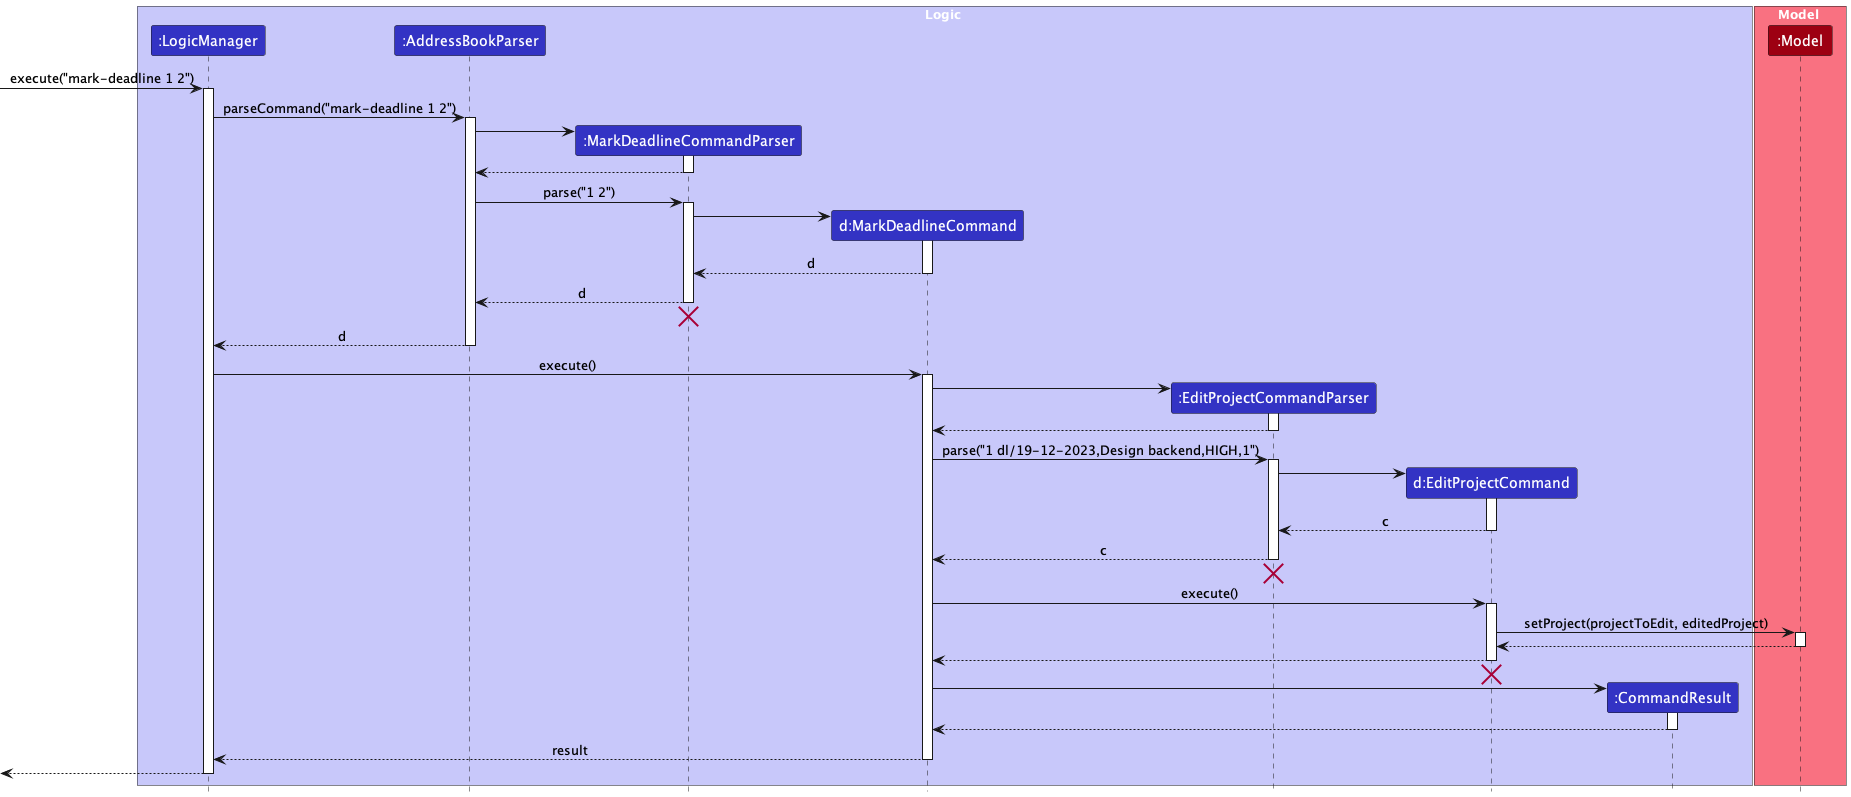

The diagram above was rendered by PlantUML. Its source (embedded in the PNG):
@startuml
!include style.puml
skinparam ArrowFontStyle plain

box Logic LOGIC_COLOR_T1
participant ":LogicManager" as LogicManager LOGIC_COLOR
participant ":AddressBookParser" as AddressBookParser LOGIC_COLOR
participant ":MarkDeadlineCommandParser" as MarkDeadlineCommandParser LOGIC_COLOR
participant "d:MarkDeadlineCommand" as MarkDeadlineCommand LOGIC_COLOR
participant ":EditProjectCommandParser" as EditProjectCommandParser LOGIC_COLOR
participant "d:EditProjectCommand" as EditProjectCommand LOGIC_COLOR
participant ":CommandResult" as CommandResult LOGIC_COLOR
end box

box Model MODEL_COLOR_T1
participant ":Model" as Model MODEL_COLOR
end box

[-> LogicManager : execute("mark-deadline 1 2")
activate LogicManager

LogicManager -> AddressBookParser : parseCommand("mark-deadline 1 2")
activate AddressBookParser

create MarkDeadlineCommandParser
AddressBookParser -> MarkDeadlineCommandParser
activate MarkDeadlineCommandParser

MarkDeadlineCommandParser --> AddressBookParser
deactivate MarkDeadlineCommandParser

AddressBookParser -> MarkDeadlineCommandParser : parse("1 2")
activate MarkDeadlineCommandParser

create MarkDeadlineCommand
MarkDeadlineCommandParser -> MarkDeadlineCommand
activate MarkDeadlineCommand

MarkDeadlineCommand --> MarkDeadlineCommandParser : d
deactivate MarkDeadlineCommand

MarkDeadlineCommandParser --> AddressBookParser : d
deactivate MarkDeadlineCommandParser
'Hidden arrow to position the destroy marker below the end of the activation bar.
MarkDeadlineCommandParser -[hidden]-> AddressBookParser
destroy MarkDeadlineCommandParser

AddressBookParser --> LogicManager : d
deactivate AddressBookParser

LogicManager -> MarkDeadlineCommand : execute()
activate MarkDeadlineCommand

create EditProjectCommandParser
MarkDeadlineCommand -> EditProjectCommandParser
activate EditProjectCommandParser

EditProjectCommandParser --> MarkDeadlineCommand
deactivate EditProjectCommandParser

MarkDeadlineCommand -> EditProjectCommandParser : parse("1 dl/19-12-2023,Design backend,HIGH,1")
activate EditProjectCommandParser

create EditProjectCommand
EditProjectCommandParser -> EditProjectCommand
activate EditProjectCommand

EditProjectCommand --> EditProjectCommandParser : c
deactivate EditProjectCommand

EditProjectCommandParser --> MarkDeadlineCommand : c
deactivate EditProjectCommandParser
'Hidden arrow to position the destroy marker below the end of the activation bar.
EditProjectCommandParser -[hidden]-> MarkDeadlineCommand
destroy EditProjectCommandParser

MarkDeadlineCommand -> EditProjectCommand : execute()
activate EditProjectCommand

EditProjectCommand -> Model : setProject(projectToEdit, editedProject)
activate Model

Model --> EditProjectCommand
deactivate Model

EditProjectCommand --> MarkDeadlineCommand
deactivate EditProjectCommand
'Hidden arrow to position the destroy marker below the end of the activation bar.
EditProjectCommand -[hidden]-> MarkDeadlineCommand
destroy EditProjectCommand

create CommandResult
MarkDeadlineCommand -> CommandResult
activate CommandResult

CommandResult --> MarkDeadlineCommand
deactivate CommandResult

MarkDeadlineCommand --> LogicManager : result
deactivate MarkDeadlineCommand

[<--LogicManager
deactivate LogicManager

@enduml